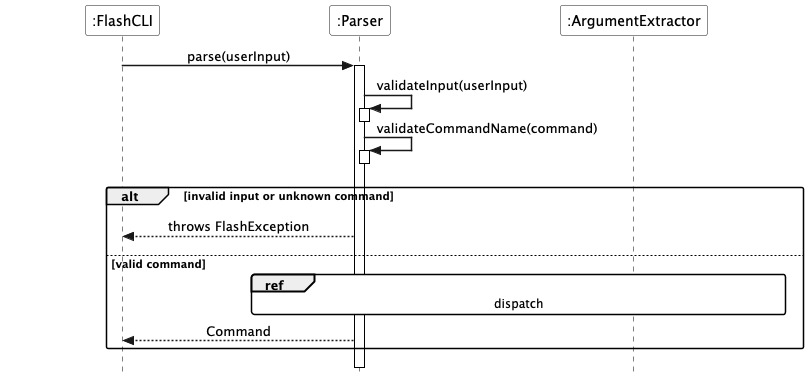

The diagram above was rendered by PlantUML. Its source (embedded in the PNG):
@startuml parser_main
!pragma teoz true
hide footbox
skinparam sequenceMessageAlign center
skinparam ParticipantPadding 80
skinparam style strictuml
skinparam SequenceGroupBodyBackgroundColor transparent
skinparam SequenceReferenceBackgroundColor white
skinparam sequenceArrowThickness 1.5
skinparam roundcorner 5
skinparam SequenceBoxBackgroundColor transparent
skinparam sequenceParticipantBackgroundColor white
skinparam sequenceLifeLineBorderColor black

participant ":FlashCLI" as FlashCLI
participant ":Parser" as Parser
participant ":ArgumentExtractor" as ArgumentExtractor

FlashCLI -> Parser : parse(userInput)
activate Parser

Parser -> Parser : validateInput(userInput)
activate Parser
deactivate Parser

Parser -> Parser : validateCommandName(command)
activate Parser
deactivate Parser

|||

alt invalid input or unknown command
    Parser --> FlashCLI : throws FlashException
else valid command
    ref over Parser, ArgumentExtractor
        dispatch
    end ref

    Parser --> FlashCLI : Command
end

deactivate Parser
@enduml